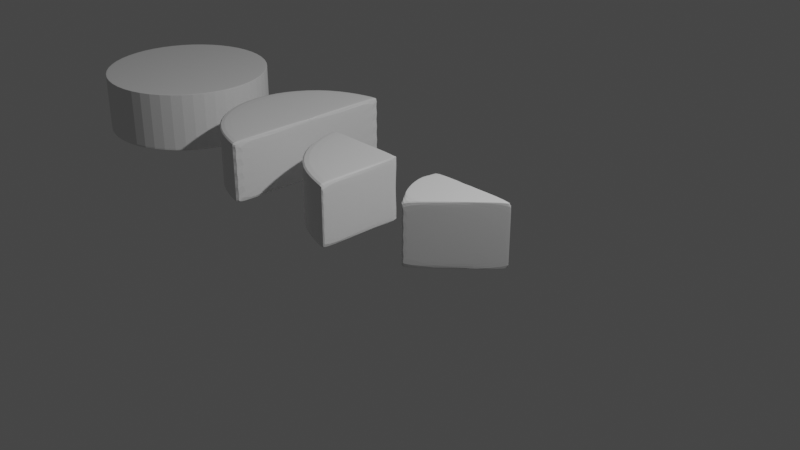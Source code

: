 # Source: Cake_Sliced_Plain.blend  (saved by Blender 3.6.13; exported with 4.5.12 LTS)
import bpy
from mathutils import Matrix  # noqa: F401  (used for matrix-valued properties, if any)

bpy.ops.wm.read_factory_settings(use_empty=True)
scene = bpy.context.scene
scene.name = 'Scene'

# ---- collections
col_collection = bpy.data.collections.new('Collection'); scene.collection.children.link(col_collection)

# ---- world
world_world = bpy.data.worlds.new('World'); scene.world = world_world
world_world.use_nodes = True; world_world.node_tree.nodes.clear()
_N = world_world.node_tree.nodes; _L = world_world.node_tree.links
n0 = _N.new('ShaderNodeOutputWorld'); n0.name = 'World Output'; n0.location = (300, 300)
n1 = _N.new('ShaderNodeBackground'); n1.name = 'Background'; n1.location = (10, 300)
n1.inputs[0].default_value = (0.05088, 0.05088, 0.05088, 1.0)
_L.new(n1.outputs[0], n0.inputs[0])
n0.is_active_output = True
world_world.color = (0.05088, 0.05088, 0.05088)
world_world.use_sun_shadow = False
world_world.sun_shadow_jitter_overblur = 0.0

# ---- cameras
cam_camera = bpy.data.cameras.new('Camera')
cam_camera.clip_end = 100.0
cam_camera.ortho_scale = 7.314

# ---- lights
light_light = bpy.data.lights.new('Light', 'POINT')
light_light.transmission_factor = 0.0
light_light.energy = 1000.0
light_light.shadow_soft_size = 0.1
light_light.shadow_maximum_resolution = 0.006
light_light.use_absolute_resolution = True

# ---- meshes
me_circle = bpy.data.meshes.new('Circle')
me_circle.from_pydata([(0.0, 0.0, 0.0), (0.0, 1.0, 0.0), (-0.5, 0.866, 0.0), (-0.866, 0.5, 0.0), (-1.0, 0.0, 0.0), (-0.866, -0.5, 0.0), (-0.5, -0.866, 0.0), (0.0, -1.0, 0.0), (0.5, -0.866, 0.0), (0.866, -0.5, 0.0), (1.0, 0.0, 0.0), (0.866, 0.5, 0.0), (0.5, 0.866, 0.0), (0.0, 0.0, 0.6907), (0.0, 1.0, 0.6907), (-0.5, 0.866, 0.6907), (-0.866, 0.5, 0.6907), (-1.0, 0.0, 0.6907), (-0.866, -0.5, 0.6907), (-0.5, -0.866, 0.6907), (0.0, -1.0, 0.6907), (0.5, -0.866, 0.6907), (0.866, -0.5, 0.6907), (1.0, 0.0, 0.6907), (0.866, 0.5, 0.6907), (0.5, 0.866, 0.6907), (0.866, 0.5, 0.00956), (1.0, 0.0, 0.00956), (-0.5, -0.866, 0.00956), (-0.866, -0.5, 0.00956), (0.0, 1.0, 0.00956), (0.5, 0.866, 0.00956), (0.5, -0.866, 0.00956), (0.0, -1.0, 0.00956), (-0.866, 0.5, 0.00956), (-0.5, 0.866, 0.00956), (0.866, -0.5, 0.00956), (-1.0, 0.0, 0.00956), (0.866, 0.5, 0.6714), (-0.5, -0.866, 0.6714), (0.0, 1.0, 0.6714), (0.5, -0.866, 0.6714), (-0.866, 0.5, 0.6714), (1.0, 0.0, 0.6714), (-0.866, -0.5, 0.6714), (0.5, 0.866, 0.6714), (0.0, -1.0, 0.6714), (-0.5, 0.866, 0.6714), (0.866, -0.5, 0.6714), (-1.0, 0.0, 0.6714), (-0.5, 0.866, 0.6907), (0.0, 1.0, 0.6907), (-0.866, 0.5, 0.6907), (-1.0, 0.0, 0.6907), (-0.866, -0.5, 0.6907), (-0.5, -0.866, 0.6907), (0.0, -1.0, 0.6907), (0.5, -0.866, 0.6907), (0.866, -0.5, 0.6907), (1.0, 0.0, 0.6907), (0.866, 0.5, 0.6907), (0.5, 0.866, 0.6907), (1.0, 0.0, 0.3437), (-0.866, -0.5, 0.3437), (0.5, 0.866, 0.3437), (0.0, -1.0, 0.3437), (-0.5, 0.866, 0.3437), (0.866, -0.5, 0.3437), (-1.0, 0.0, 0.3437), (0.866, 0.5, 0.3437), (-0.5, -0.866, 0.3437), (0.0, 1.0, 0.3437), (0.5, -0.866, 0.3437), (-0.866, 0.5, 0.3437), (0.866, 0.5, 0.5102), (-0.5, -0.866, 0.5102), (0.0, 1.0, 0.5102), (0.5, -0.866, 0.5102), (-0.866, 0.5, 0.5102), (1.0, 0.0, 0.5102), (-0.866, -0.5, 0.5102), (0.5, 0.866, 0.5102), (0.0, -1.0, 0.5102), (-0.5, 0.866, 0.5102), (0.866, -0.5, 0.5102), (-1.0, 0.0, 0.5102), (1.0, 0.0, 0.1766), (-0.866, -0.5, 0.1766), (0.5, 0.866, 0.1766), (0.0, -1.0, 0.1766), (-0.5, 0.866, 0.1766), (0.866, -0.5, 0.1766), (-1.0, 0.0, 0.1766), (0.866, 0.5, 0.1766), (-0.5, -0.866, 0.1766), (0.0, 1.0, 0.1766), (0.5, -0.866, 0.1766), (-0.866, 0.5, 0.1766)], [], [(0, 2, 1), (0, 3, 2), (0, 4, 3), (0, 5, 4), (0, 6, 5), (0, 7, 6), (0, 8, 7), (0, 9, 8), (0, 10, 9), (0, 11, 10), (0, 12, 11), (0, 1, 12), (13, 14, 15), (13, 15, 16), (13, 16, 17), (13, 17, 18), (13, 18, 19), (13, 19, 20), (13, 20, 21), (13, 21, 22), (13, 22, 23), (13, 23, 24), (13, 24, 25), (13, 25, 14), (43, 38, 60, 59), (44, 39, 55, 54), (45, 40, 51, 61), (46, 41, 57, 56), (47, 42, 52, 50), (48, 43, 59, 58), (40, 47, 50, 51), (49, 44, 54, 53), (38, 45, 61, 60), (39, 46, 56, 55), (41, 48, 58, 57), (42, 49, 53, 52), (3, 4, 37, 34), (8, 9, 36, 32), (6, 7, 33, 28), (11, 12, 31, 26), (4, 5, 29, 37), (1, 2, 35, 30), (9, 10, 27, 36), (2, 3, 34, 35), (7, 8, 32, 33), (12, 1, 30, 31), (5, 6, 28, 29), (10, 11, 26, 27), (78, 85, 49, 42), (77, 84, 48, 41), (75, 82, 46, 39), (74, 81, 45, 38), (85, 80, 44, 49), (76, 83, 47, 40), (84, 79, 43, 48), (83, 78, 42, 47), (82, 77, 41, 46), (81, 76, 40, 45), (80, 75, 39, 44), (79, 74, 38, 43), (15, 14, 51, 50), (16, 15, 50, 52), (17, 16, 52, 53), (18, 17, 53, 54), (19, 18, 54, 55), (20, 19, 55, 56), (21, 20, 56, 57), (22, 21, 57, 58), (23, 22, 58, 59), (24, 23, 59, 60), (25, 24, 60, 61), (14, 25, 61, 51), (86, 93, 69, 62), (87, 94, 70, 63), (88, 95, 71, 64), (89, 96, 72, 65), (90, 97, 73, 66), (91, 86, 62, 67), (95, 90, 66, 71), (92, 87, 63, 68), (93, 88, 64, 69), (94, 89, 65, 70), (96, 91, 67, 72), (97, 92, 68, 73), (62, 69, 74, 79), (63, 70, 75, 80), (64, 71, 76, 81), (65, 72, 77, 82), (66, 73, 78, 83), (67, 62, 79, 84), (71, 66, 83, 76), (68, 63, 80, 85), (69, 64, 81, 74), (70, 65, 82, 75), (72, 67, 84, 77), (73, 68, 85, 78), (34, 37, 92, 97), (32, 36, 91, 96), (28, 33, 89, 94), (26, 31, 88, 93), (37, 29, 87, 92), (30, 35, 90, 95), (36, 27, 86, 91), (35, 34, 97, 90), (33, 32, 96, 89), (31, 30, 95, 88), (29, 28, 94, 87), (27, 26, 93, 86)])
_uv = me_circle.uv_layers.new(name='UVMap')
_uv.uv.foreach_set('vector', [0.5, 0.5, 0.25, 0.933, 0.5, 1.0, 0.5, 0.5, 0.06699, 0.75, 0.25, 0.933, 0.5, 0.5, 0.0, 0.5, 0.06699, 0.75, 0.5, 0.5, 0.06699, 0.25, 0.0, 0.5, 0.5, 0.5, 0.25, 0.06699, 0.06699, 0.25, 0.5, 0.5, 0.5, 0.0, 0.25, 0.06699, 0.5, 0.5, 0.75, 0.06699, 0.5, 0.0, 0.5, 0.5, 0.933, 0.25, 0.75, 0.06699, 0.5, 0.5, 1.0, 0.5, 0.933, 0.25, 0.5, 0.5, 0.933, 0.75, 1.0, 0.5, 0.5, 0.5, 0.75, 0.933, 0.933, 0.75, 0.5, 0.5, 0.5, 1.0, 0.75, 0.933, 0.5, 0.5, 0.5, 1.0, 0.25, 0.933, 0.5, 0.5, 0.25, 0.933, 0.06699, 0.75, 0.5, 0.5, 0.06699, 0.75, 0.0, 0.5, 0.5, 0.5, 0.0, 0.5, 0.06699, 0.25, 0.5, 0.5, 0.06699, 0.25, 0.25, 0.06699, 0.5, 0.5, 0.25, 0.06699, 0.5, 0.0, 0.5, 0.5, 0.5, 0.0, 0.75, 0.06699, 0.5, 0.5, 0.75, 0.06699, 0.933, 0.25, 0.5, 0.5, 0.933, 0.25, 1.0, 0.5, 0.5, 0.5, 1.0, 0.5, 0.933, 0.75, 0.5, 0.5, 0.933, 0.75, 0.75, 0.933, 0.5, 0.5, 0.75, 0.933, 0.5, 1.0, 1.0, 0.5, 0.933, 0.75, 0.933, 0.75, 1.0, 0.5, 0.06699, 0.25, 0.25, 0.06699, 0.25, 0.06699, 0.06699, 0.25, 0.75, 0.933, 0.5, 1.0, 0.5, 1.0, 0.75, 0.933, 0.5, 0.0, 0.75, 0.06699, 0.75, 0.06699, 0.5, 0.0, 0.25, 0.933, 0.06699, 0.75, 0.06699, 0.75, 0.25, 0.933, 0.933, 0.25, 1.0, 0.5, 1.0, 0.5, 0.933, 0.25, 0.5, 1.0, 0.25, 0.933, 0.25, 0.933, 0.5, 1.0, 0.0, 0.5, 0.06699, 0.25, 0.06699, 0.25, 0.0, 0.5, 0.933, 0.75, 0.75, 0.933, 0.75, 0.933, 0.933, 0.75, 0.25, 0.06699, 0.5, 0.0, 0.5, 0.0, 0.25, 0.06699, 0.75, 0.06699, 0.933, 0.25, 0.933, 0.25, 0.75, 0.06699, 0.06699, 0.75, 0.0, 0.5, 0.0, 0.5, 0.06699, 0.75, 0.06699, 0.75, 0.0, 0.5, 0.0, 0.5, 0.06699, 0.75, 0.75, 0.06699, 0.933, 0.25, 0.933, 0.25, 0.75, 0.06699, 0.25, 0.06699, 0.5, 0.0, 0.5, 0.0, 0.25, 0.06699, 0.933, 0.75, 0.75, 0.933, 0.75, 0.933, 0.933, 0.75, 0.0, 0.5, 0.06699, 0.25, 0.06699, 0.25, 0.0, 0.5, 0.5, 1.0, 0.25, 0.933, 0.25, 0.933, 0.5, 1.0, 0.933, 0.25, 1.0, 0.5, 1.0, 0.5, 0.933, 0.25, 0.25, 0.933, 0.06699, 0.75, 0.06699, 0.75, 0.25, 0.933, 0.5, 0.0, 0.75, 0.06699, 0.75, 0.06699, 0.5, 0.0, 0.75, 0.933, 0.5, 1.0, 0.5, 1.0, 0.75, 0.933, 0.06699, 0.25, 0.25, 0.06699, 0.25, 0.06699, 0.06699, 0.25, 1.0, 0.5, 0.933, 0.75, 0.933, 0.75, 1.0, 0.5, 0.06699, 0.75, 0.0, 0.5, 0.0, 0.5, 0.06699, 0.75, 0.75, 0.06699, 0.933, 0.25, 0.933, 0.25, 0.75, 0.06699, 0.25, 0.06699, 0.5, 0.0, 0.5, 0.0, 0.25, 0.06699, 0.933, 0.75, 0.75, 0.933, 0.75, 0.933, 0.933, 0.75, 0.0, 0.5, 0.06699, 0.25, 0.06699, 0.25, 0.0, 0.5, 0.5, 1.0, 0.25, 0.933, 0.25, 0.933, 0.5, 1.0, 0.933, 0.25, 1.0, 0.5, 1.0, 0.5, 0.933, 0.25, 0.25, 0.933, 0.06699, 0.75, 0.06699, 0.75, 0.25, 0.933, 0.5, 0.0, 0.75, 0.06699, 0.75, 0.06699, 0.5, 0.0, 0.75, 0.933, 0.5, 1.0, 0.5, 1.0, 0.75, 0.933, 0.06699, 0.25, 0.25, 0.06699, 0.25, 0.06699, 0.06699, 0.25, 1.0, 0.5, 0.933, 0.75, 0.933, 0.75, 1.0, 0.5, 0.25, 0.933, 0.5, 1.0, 0.5, 1.0, 0.25, 0.933, 0.06699, 0.75, 0.25, 0.933, 0.25, 0.933, 0.06699, 0.75, 0.0, 0.5, 0.06699, 0.75, 0.06699, 0.75, 0.0, 0.5, 0.06699, 0.25, 0.0, 0.5, 0.0, 0.5, 0.06699, 0.25, 0.25, 0.06699, 0.06699, 0.25, 0.06699, 0.25, 0.25, 0.06699, 0.5, 0.0, 0.25, 0.06699, 0.25, 0.06699, 0.5, 0.0, 0.75, 0.06699, 0.5, 0.0, 0.5, 0.0, 0.75, 0.06699, 0.933, 0.25, 0.75, 0.06699, 0.75, 0.06699, 0.933, 0.25, 1.0, 0.5, 0.933, 0.25, 0.933, 0.25, 1.0, 0.5, 0.933, 0.75, 1.0, 0.5, 1.0, 0.5, 0.933, 0.75, 0.75, 0.933, 0.933, 0.75, 0.933, 0.75, 0.75, 0.933, 0.5, 1.0, 0.75, 0.933, 0.75, 0.933, 0.5, 1.0, 1.0, 0.5, 0.933, 0.75, 0.933, 0.75, 1.0, 0.5, 0.06699, 0.25, 0.25, 0.06699, 0.25, 0.06699, 0.06699, 0.25, 0.75, 0.933, 0.5, 1.0, 0.5, 1.0, 0.75, 0.933, 0.5, 0.0, 0.75, 0.06699, 0.75, 0.06699, 0.5, 0.0, 0.25, 0.933, 0.06699, 0.75, 0.06699, 0.75, 0.25, 0.933, 0.933, 0.25, 1.0, 0.5, 1.0, 0.5, 0.933, 0.25, 0.5, 1.0, 0.25, 0.933, 0.25, 0.933, 0.5, 1.0, 0.0, 0.5, 0.06699, 0.25, 0.06699, 0.25, 0.0, 0.5, 0.933, 0.75, 0.75, 0.933, 0.75, 0.933, 0.933, 0.75, 0.25, 0.06699, 0.5, 0.0, 0.5, 0.0, 0.25, 0.06699, 0.75, 0.06699, 0.933, 0.25, 0.933, 0.25, 0.75, 0.06699, 0.06699, 0.75, 0.0, 0.5, 0.0, 0.5, 0.06699, 0.75, 1.0, 0.5, 0.933, 0.75, 0.933, 0.75, 1.0, 0.5, 0.06699, 0.25, 0.25, 0.06699, 0.25, 0.06699, 0.06699, 0.25, 0.75, 0.933, 0.5, 1.0, 0.5, 1.0, 0.75, 0.933, 0.5, 0.0, 0.75, 0.06699, 0.75, 0.06699, 0.5, 0.0, 0.25, 0.933, 0.06699, 0.75, 0.06699, 0.75, 0.25, 0.933, 0.933, 0.25, 1.0, 0.5, 1.0, 0.5, 0.933, 0.25, 0.5, 1.0, 0.25, 0.933, 0.25, 0.933, 0.5, 1.0, 0.0, 0.5, 0.06699, 0.25, 0.06699, 0.25, 0.0, 0.5, 0.933, 0.75, 0.75, 0.933, 0.75, 0.933, 0.933, 0.75, 0.25, 0.06699, 0.5, 0.0, 0.5, 0.0, 0.25, 0.06699, 0.75, 0.06699, 0.933, 0.25, 0.933, 0.25, 0.75, 0.06699, 0.06699, 0.75, 0.0, 0.5, 0.0, 0.5, 0.06699, 0.75, 0.06699, 0.75, 0.0, 0.5, 0.0, 0.5, 0.06699, 0.75, 0.75, 0.06699, 0.933, 0.25, 0.933, 0.25, 0.75, 0.06699, 0.25, 0.06699, 0.5, 0.0, 0.5, 0.0, 0.25, 0.06699, 0.933, 0.75, 0.75, 0.933, 0.75, 0.933, 0.933, 0.75, 0.0, 0.5, 0.06699, 0.25, 0.06699, 0.25, 0.0, 0.5, 0.5, 1.0, 0.25, 0.933, 0.25, 0.933, 0.5, 1.0, 0.933, 0.25, 1.0, 0.5, 1.0, 0.5, 0.933, 0.25, 0.25, 0.933, 0.06699, 0.75, 0.06699, 0.75, 0.25, 0.933, 0.5, 0.0, 0.75, 0.06699, 0.75, 0.06699, 0.5, 0.0, 0.75, 0.933, 0.5, 1.0, 0.5, 1.0, 0.75, 0.933, 0.06699, 0.25, 0.25, 0.06699, 0.25, 0.06699, 0.06699, 0.25, 1.0, 0.5, 0.933, 0.75, 0.933, 0.75, 1.0, 0.5])
me_circle.update()
me_circle_001 = bpy.data.meshes.new('Circle.001')
me_circle_001.from_pydata([(0.0, 0.0, 0.0), (0.0, 1.0, 0.0), (-0.5, 0.866, 0.0), (-0.866, 0.5, 0.0), (-1.0, 0.0, 0.0), (-0.866, -0.5, 0.0), (-0.5, -0.866, 0.0), (0.0, -1.0, 0.0), (0.0, 0.0, 0.6907), (0.0, 1.0, 0.6907), (-0.5, 0.866, 0.6907), (-0.866, 0.5, 0.6907), (-1.0, 0.0, 0.6907), (-0.866, -0.5, 0.6907), (-0.5, -0.866, 0.6907), (0.0, -1.0, 0.6907), (-0.5, -0.866, 0.00956), (-0.866, -0.5, 0.00956), (0.0, 1.0, 0.00956), (0.0, -1.0, 0.00956), (-0.866, 0.5, 0.00956), (-0.5, 0.866, 0.00956), (-1.0, 0.0, 0.00956), (-0.5, -0.866, 0.6714), (0.0, 1.0, 0.6714), (-0.866, 0.5, 0.6714), (-0.866, -0.5, 0.6714), (0.0, -1.0, 0.6714), (-0.5, 0.866, 0.6714), (-1.0, 0.0, 0.6714), (-0.866, -0.5, 0.3437), (0.0, -1.0, 0.3437), (-0.5, 0.866, 0.3437), (-1.0, 0.0, 0.3437), (-0.5, -0.866, 0.3437), (0.0, 1.0, 0.3437), (-0.866, 0.5, 0.3437), (-0.5, -0.866, 0.5102), (0.0, 1.0, 0.5102), (-0.866, 0.5, 0.5102), (-0.866, -0.5, 0.5102), (0.0, -1.0, 0.5102), (-0.5, 0.866, 0.5102), (-1.0, 0.0, 0.5102), (-0.866, -0.5, 0.1766), (0.0, -1.0, 0.1766), (-0.5, 0.866, 0.1766), (-1.0, 0.0, 0.1766), (-0.5, -0.866, 0.1766), (0.0, 1.0, 0.1766), (-0.866, 0.5, 0.1766), (0.001501, -0.002599, 0.0), (0.001501, -0.9996, 0.0), (0.001501, -0.0008664, 0.0), (0.001501, 0.0, 0.0), (0.001501, 0.0008664, 0.0), (0.001501, 0.002599, 0.0), (0.001501, 0.9996, 0.0), (0.001501, -0.002599, 0.6907), (0.001501, -0.9996, 0.6907), (0.001501, -0.0008664, 0.6907), (0.001501, 0.0, 0.6907), (0.001501, 0.0008664, 0.6907), (0.001501, 0.002599, 0.6907), (0.001501, 0.9996, 0.6907), (0.001501, 0.9996, 0.6714), (0.001501, -0.9996, 0.6714), (0.001501, -0.9996, 0.00956), (0.001501, 0.9996, 0.00956), (0.001501, -0.9996, 0.5102), (0.001501, 0.9996, 0.5102), (0.001501, 0.9996, 0.1766), (0.001501, 0.9996, 0.3437), (0.001501, -0.9996, 0.1766), (0.001501, -0.9996, 0.3437)], [], [(0, 2, 1), (0, 3, 2), (0, 4, 3), (0, 5, 4), (0, 6, 5), (0, 7, 6), (7, 0, 51, 52), (0, 53, 51), (0, 54, 53), (0, 55, 54), (0, 56, 55), (1, 57, 56, 0), (8, 9, 10), (8, 10, 11), (8, 11, 12), (8, 12, 13), (8, 13, 14), (8, 14, 15), (58, 8, 15, 59), (8, 58, 60), (8, 60, 61), (8, 61, 62), (8, 62, 63), (63, 64, 9, 8), (26, 23, 14, 13), (65, 24, 9, 64), (59, 15, 27, 66), (28, 25, 11, 10), (24, 28, 10, 9), (29, 26, 13, 12), (23, 27, 15, 14), (25, 29, 12, 11), (3, 4, 22, 20), (6, 7, 19, 16), (4, 5, 17, 22), (1, 2, 21, 18), (2, 3, 20, 21), (67, 19, 7, 52), (57, 1, 18, 68), (5, 6, 16, 17), (39, 43, 29, 25), (37, 41, 27, 23), (43, 40, 26, 29), (38, 42, 28, 24), (42, 39, 25, 28), (66, 27, 41, 69), (70, 38, 24, 65), (40, 37, 23, 26), (44, 48, 34, 30), (71, 49, 35, 72), (74, 31, 45, 73), (46, 50, 36, 32), (49, 46, 32, 35), (47, 44, 30, 33), (48, 45, 31, 34), (50, 47, 33, 36), (30, 34, 37, 40), (72, 35, 38, 70), (69, 41, 31, 74), (32, 36, 39, 42), (35, 32, 42, 38), (33, 30, 40, 43), (34, 31, 41, 37), (36, 33, 43, 39), (20, 22, 47, 50), (16, 19, 45, 48), (22, 17, 44, 47), (18, 21, 46, 49), (21, 20, 50, 46), (73, 45, 19, 67), (68, 18, 49, 71), (17, 16, 48, 44), (52, 51, 53, 54, 55, 56, 57, 68, 71, 72, 70, 65, 64, 63, 62, 61, 60, 58, 59, 66, 69, 74, 73, 67)])
me_circle_001.polygons.foreach_set('material_index', [0, 0, 0, 0, 0, 0, 0, 0, 0, 0, 0, 0, 0, 0, 0, 0, 0, 0, 0, 0, 0, 0, 0, 0, 0, 0, 0, 0, 0, 0, 0, 0, 0, 0, 0, 0, 0, 0, 0, 0, 0, 0, 0, 0, 0, 0, 0, 0, 0, 0, 0, 0, 0, 0, 0, 0, 0, 0, 0, 0, 0, 0, 0, 0, 0, 0, 0, 0, 0, 0, 0, 0, 11880])
_uv = me_circle_001.uv_layers.new(name='UVMap')
_uv.uv.foreach_set('vector', [0.5, 0.5, 0.25, 0.933, 0.5, 1.0, 0.5, 0.5, 0.06699, 0.75, 0.25, 0.933, 0.5, 0.5, 0.0, 0.5, 0.06699, 0.75, 0.5, 0.5, 0.06699, 0.25, 0.0, 0.5, 0.5, 0.5, 0.25, 0.06699, 0.06699, 0.25, 0.5, 0.5, 0.5, 0.0, 0.25, 0.06699, 0.5, 0.0, 0.5, 0.5, 0.5008, 0.4987, 0.5008, 0.0002011, 0.5, 0.5, 0.5008, 0.4996, 0.5008, 0.4987, 0.5, 0.5, 0.5008, 0.5, 0.5008, 0.4996, 0.5, 0.5, 0.5008, 0.5004, 0.5008, 0.5, 0.5, 0.5, 0.5008, 0.5013, 0.5008, 0.5004, 0.5, 1.0, 0.5008, 0.9998, 0.5008, 0.5013, 0.5, 0.5, 0.5, 0.5, 0.5, 1.0, 0.25, 0.933, 0.5, 0.5, 0.25, 0.933, 0.06699, 0.75, 0.5, 0.5, 0.06699, 0.75, 0.0, 0.5, 0.5, 0.5, 0.0, 0.5, 0.06699, 0.25, 0.5, 0.5, 0.06699, 0.25, 0.25, 0.06699, 0.5, 0.5, 0.25, 0.06699, 0.5, 0.0, 0.5008, 0.4987, 0.5, 0.5, 0.5, 0.0, 0.5008, 0.0002011, 0.5, 0.5, 0.5008, 0.4987, 0.5008, 0.4996, 0.5, 0.5, 0.5008, 0.4996, 0.5008, 0.5, 0.5, 0.5, 0.5008, 0.5, 0.5008, 0.5004, 0.5, 0.5, 0.5008, 0.5004, 0.5008, 0.5013, 0.5008, 0.5013, 0.5008, 0.9998, 0.5, 1.0, 0.5, 0.5, 0.06699, 0.25, 0.25, 0.06699, 0.25, 0.06699, 0.06699, 0.25, 0.5008, 0.9998, 0.5, 1.0, 0.5, 1.0, 0.5008, 0.9998, 0.5008, 0.0002011, 0.5, 0.0, 0.5, 0.0, 0.5008, 0.000201, 0.25, 0.933, 0.06699, 0.75, 0.06699, 0.75, 0.25, 0.933, 0.5, 1.0, 0.25, 0.933, 0.25, 0.933, 0.5, 1.0, 0.0, 0.5, 0.06699, 0.25, 0.06699, 0.25, 0.0, 0.5, 0.25, 0.06699, 0.5, 0.0, 0.5, 0.0, 0.25, 0.06699, 0.06699, 0.75, 0.0, 0.5, 0.0, 0.5, 0.06699, 0.75, 0.06699, 0.75, 0.0, 0.5, 0.0, 0.5, 0.06699, 0.75, 0.25, 0.06699, 0.5, 0.0, 0.5, 0.0, 0.25, 0.06699, 0.0, 0.5, 0.06699, 0.25, 0.06699, 0.25, 0.0, 0.5, 0.5, 1.0, 0.25, 0.933, 0.25, 0.933, 0.5, 1.0, 0.25, 0.933, 0.06699, 0.75, 0.06699, 0.75, 0.25, 0.933, 0.5008, 0.0002011, 0.5, 0.0, 0.5, 0.0, 0.5008, 0.0002011, 0.5008, 0.9998, 0.5, 1.0, 0.5, 1.0, 0.5008, 0.9998, 0.06699, 0.25, 0.25, 0.06699, 0.25, 0.06699, 0.06699, 0.25, 0.06699, 0.75, 0.0, 0.5, 0.0, 0.5, 0.06699, 0.75, 0.25, 0.06699, 0.5, 0.0, 0.5, 0.0, 0.25, 0.06699, 0.0, 0.5, 0.06699, 0.25, 0.06699, 0.25, 0.0, 0.5, 0.5, 1.0, 0.25, 0.933, 0.25, 0.933, 0.5, 1.0, 0.25, 0.933, 0.06699, 0.75, 0.06699, 0.75, 0.25, 0.933, 0.5008, 0.0002011, 0.5, 0.0, 0.5, 0.0, 0.5008, 0.0002011, 0.5008, 0.9998, 0.5, 1.0, 0.5, 1.0, 0.5008, 0.9998, 0.06699, 0.25, 0.25, 0.06699, 0.25, 0.06699, 0.06699, 0.25, 0.06699, 0.25, 0.25, 0.06699, 0.25, 0.06699, 0.06699, 0.25, 0.5008, 0.9998, 0.5, 1.0, 0.5, 1.0, 0.5008, 0.9998, 0.5008, 0.0002011, 0.5, 0.0, 0.5, 0.0, 0.5008, 0.000201, 0.25, 0.933, 0.06699, 0.75, 0.06699, 0.75, 0.25, 0.933, 0.5, 1.0, 0.25, 0.933, 0.25, 0.933, 0.5, 1.0, 0.0, 0.5, 0.06699, 0.25, 0.06699, 0.25, 0.0, 0.5, 0.25, 0.06699, 0.5, 0.0, 0.5, 0.0, 0.25, 0.06699, 0.06699, 0.75, 0.0, 0.5, 0.0, 0.5, 0.06699, 0.75, 0.06699, 0.25, 0.25, 0.06699, 0.25, 0.06699, 0.06699, 0.25, 0.5008, 0.9998, 0.5, 1.0, 0.5, 1.0, 0.5008, 0.9998, 0.5008, 0.0002011, 0.5, 0.0, 0.5, 0.0, 0.5008, 0.0002011, 0.25, 0.933, 0.06699, 0.75, 0.06699, 0.75, 0.25, 0.933, 0.5, 1.0, 0.25, 0.933, 0.25, 0.933, 0.5, 1.0, 0.0, 0.5, 0.06699, 0.25, 0.06699, 0.25, 0.0, 0.5, 0.25, 0.06699, 0.5, 0.0, 0.5, 0.0, 0.25, 0.06699, 0.06699, 0.75, 0.0, 0.5, 0.0, 0.5, 0.06699, 0.75, 0.06699, 0.75, 0.0, 0.5, 0.0, 0.5, 0.06699, 0.75, 0.25, 0.06699, 0.5, 0.0, 0.5, 0.0, 0.25, 0.06699, 0.0, 0.5, 0.06699, 0.25, 0.06699, 0.25, 0.0, 0.5, 0.5, 1.0, 0.25, 0.933, 0.25, 0.933, 0.5, 1.0, 0.25, 0.933, 0.06699, 0.75, 0.06699, 0.75, 0.25, 0.933, 0.5008, 0.0002011, 0.5, 0.0, 0.5, 0.0, 0.5008, 0.0002011, 0.5008, 0.9998, 0.5, 1.0, 0.5, 1.0, 0.5008, 0.9998, 0.06699, 0.25, 0.25, 0.06699, 0.25, 0.06699, 0.06699, 0.25, 0.0, 0.0, 0.0, 0.0, 0.0, 0.0, 0.0, 0.0, 0.0, 0.0, 0.0, 0.0, 0.0, 0.0, 0.0, 0.0, 0.0, 0.0, 0.0, 0.0, 0.0, 0.0, 0.0, 0.0, 0.0, 0.0, 0.0, 0.0, 0.0, 0.0, 0.0, 0.0, 0.0, 0.0, 0.0, 0.0, 0.0, 0.0, 0.0, 0.0, 0.0, 0.0, 0.0, 0.0, 0.0, 0.0, 0.0, 0.0])
me_circle_001.update()
me_circle_002 = bpy.data.meshes.new('Circle.002')
me_circle_002.from_pydata([(-0.866, -0.5, 0.0), (-0.5, -0.866, 0.0), (0.0, -1.0, 0.0), (-0.866, -0.5, 0.6907), (-0.5, -0.866, 0.6907), (0.0, -1.0, 0.6907), (-0.5, -0.866, 0.00956), (-0.866, -0.5, 0.00956), (0.0, -1.0, 0.00956), (-0.5, -0.866, 0.6714), (-0.866, -0.5, 0.6714), (0.0, -1.0, 0.6714), (-0.866, -0.5, 0.3437), (0.0, -1.0, 0.3437), (-0.5, -0.866, 0.3437), (-0.5, -0.866, 0.5102), (-0.866, -0.5, 0.5102), (0.0, -1.0, 0.5102), (-0.866, -0.5, 0.1766), (0.0, -1.0, 0.1766), (-0.5, -0.866, 0.1766), (0.001501, -0.9996, 0.0), (0.001501, -0.9996, 0.6907), (0.001501, -0.9996, 0.6714), (0.001501, -0.9996, 0.00956), (0.001501, -0.9996, 0.5102), (0.001501, -0.9996, 0.1766), (0.001501, -0.9996, 0.3437), (-0.009673, -0.005585, 0.0), (-0.9985, -0.005585, 0.0), (-0.003224, -0.005585, 0.0), (0.0, -0.005585, 0.0), (0.001501, -0.005585, 0.0), (-0.009673, -0.005585, 0.6907), (-0.9985, -0.005585, 0.6907), (-0.003224, -0.005585, 0.6907), (0.0, -0.005585, 0.6907), (0.001501, -0.005585, 0.6907), (-0.9985, -0.005585, 0.6714), (-0.9985, -0.005585, 0.00956), (-0.9985, -0.005585, 0.5102), (-0.9985, -0.005585, 0.1766), (-0.9985, -0.005585, 0.3437), (-0.009673, -0.005585, 0.0), (-0.9985, -0.005585, 0.0), (-0.003224, -0.005585, 0.0), (-0.009673, -0.005585, 0.6907), (-0.9985, -0.005585, 0.6907), (-0.003224, -0.005585, 0.6907), (0.0, -0.005585, 0.6907), (0.001501, -0.005585, 0.6907), (-0.9985, -0.005585, 0.6714), (-0.9985, -0.005585, 0.00956), (-0.9985, -0.005585, 0.5102), (-0.9985, -0.005585, 0.1766), (-0.9985, -0.005585, 0.3437), (0.0, -0.005585, 0.0), (0.001501, -0.005585, 0.0)], [], [(43, 0, 44), (45, 1, 0, 43), (2, 1, 45, 56), (21, 2, 56, 57), (47, 3, 46), (3, 4, 48, 46), (48, 4, 5, 49), (49, 5, 22, 50), (10, 9, 4, 3), (22, 5, 11, 23), (51, 10, 3, 47), (9, 11, 5, 4), (1, 2, 8, 6), (44, 0, 7, 52), (24, 8, 2, 21), (0, 1, 6, 7), (15, 17, 11, 9), (53, 16, 10, 51), (23, 11, 17, 25), (16, 15, 9, 10), (18, 20, 14, 12), (27, 13, 19, 26), (54, 18, 12, 55), (20, 19, 13, 14), (12, 14, 15, 16), (25, 17, 13, 27), (55, 12, 16, 53), (14, 13, 17, 15), (6, 8, 19, 20), (52, 7, 18, 54), (26, 19, 8, 24), (7, 6, 20, 18), (50, 22, 23, 25, 27, 26, 24, 21, 57), (31, 30, 28, 29, 39, 41, 42, 40, 38, 34, 33, 35, 36, 37, 32), (29, 28, 43, 44), (28, 30, 45, 43), (33, 34, 47, 46), (36, 35, 48, 49), (37, 36, 49, 50), (34, 38, 51, 47), (39, 29, 44, 52), (38, 40, 53, 51), (42, 41, 54, 55), (41, 39, 52, 54), (40, 42, 55, 53), (30, 31, 56, 45), (31, 32, 57, 56), (35, 33, 46, 48), (32, 37, 50, 57)])
me_circle_002.polygons.foreach_set('material_index', [0, 0, 0, 0, 0, 0, 0, 0, 0, 0, 0, 0, 0, 0, 0, 0, 0, 0, 0, 0, 0, 0, 0, 0, 0, 0, 0, 0, 0, 0, 0, 0, 11880, 11880, 11880, 11880, 11880, 11880, 11880, 11880, 11880, 11880, 11880, 11880, 11880, 11880, 11880, 11880, 11880])
_uv = me_circle_002.uv_layers.new(name='UVMap')
_uv.uv.foreach_set('vector', [0.4952, 0.4972, 0.06699, 0.25, 0.0007482, 0.4972, 0.4984, 0.4972, 0.25, 0.06699, 0.06699, 0.25, 0.4952, 0.4972, 0.5, 0.0, 0.25, 0.06699, 0.4984, 0.4972, 0.5, 0.4972, 0.5008, 0.0002011, 0.5, 0.0, 0.5, 0.4972, 0.5008, 0.4972, 0.0007482, 0.4972, 0.06699, 0.25, 0.4952, 0.4972, 0.06699, 0.25, 0.25, 0.06699, 0.4984, 0.4972, 0.4952, 0.4972, 0.4984, 0.4972, 0.25, 0.06699, 0.5, 0.0, 0.5, 0.4972, 0.5, 0.4972, 0.5, 0.0, 0.5008, 0.0002011, 0.5008, 0.4972, 0.06699, 0.25, 0.25, 0.06699, 0.25, 0.06699, 0.06699, 0.25, 0.5008, 0.0002011, 0.5, 0.0, 0.5, 0.0, 0.5008, 0.000201, 0.0007482, 0.4972, 0.06699, 0.25, 0.06699, 0.25, 0.0007482, 0.4972, 0.25, 0.06699, 0.5, 0.0, 0.5, 0.0, 0.25, 0.06699, 0.25, 0.06699, 0.5, 0.0, 0.5, 0.0, 0.25, 0.06699, 0.0007482, 0.4972, 0.06699, 0.25, 0.06699, 0.25, 0.0007482, 0.4972, 0.5008, 0.0002011, 0.5, 0.0, 0.5, 0.0, 0.5008, 0.0002011, 0.06699, 0.25, 0.25, 0.06699, 0.25, 0.06699, 0.06699, 0.25, 0.25, 0.06699, 0.5, 0.0, 0.5, 0.0, 0.25, 0.06699, 0.0007482, 0.4972, 0.06699, 0.25, 0.06699, 0.25, 0.0007482, 0.4972, 0.5008, 0.0002011, 0.5, 0.0, 0.5, 0.0, 0.5008, 0.0002011, 0.06699, 0.25, 0.25, 0.06699, 0.25, 0.06699, 0.06699, 0.25, 0.06699, 0.25, 0.25, 0.06699, 0.25, 0.06699, 0.06699, 0.25, 0.5008, 0.0002011, 0.5, 0.0, 0.5, 0.0, 0.5008, 0.000201, 0.0007482, 0.4972, 0.06699, 0.25, 0.06699, 0.25, 0.0007482, 0.4972, 0.25, 0.06699, 0.5, 0.0, 0.5, 0.0, 0.25, 0.06699, 0.06699, 0.25, 0.25, 0.06699, 0.25, 0.06699, 0.06699, 0.25, 0.5008, 0.0002011, 0.5, 0.0, 0.5, 0.0, 0.5008, 0.0002011, 0.0007482, 0.4972, 0.06699, 0.25, 0.06699, 0.25, 0.0007482, 0.4972, 0.25, 0.06699, 0.5, 0.0, 0.5, 0.0, 0.25, 0.06699, 0.25, 0.06699, 0.5, 0.0, 0.5, 0.0, 0.25, 0.06699, 0.0007482, 0.4972, 0.06699, 0.25, 0.06699, 0.25, 0.0007482, 0.4972, 0.5008, 0.0002011, 0.5, 0.0, 0.5, 0.0, 0.5008, 0.0002011, 0.06699, 0.25, 0.25, 0.06699, 0.25, 0.06699, 0.06699, 0.25, 0.0, 0.0, 0.0, 0.0, 0.0, 0.0, 0.0, 0.0, 0.0, 0.0, 0.0, 0.0, 0.0, 0.0, 0.0, 0.0, 0.0, 0.0, 0.0, 0.0, 0.0, 0.0, 0.0, 0.0, 0.0, 0.0, 0.0, 0.0, 0.0, 0.0, 0.0, 0.0, 0.0, 0.0, 0.0, 0.0, 0.0, 0.0, 0.0, 0.0, 0.0, 0.0, 0.0, 0.0, 0.0, 0.0, 0.0, 0.0, 0.0, 0.0, 0.0, 0.0, 0.0, 0.0, 0.0, 0.0, 0.0, 0.0, 0.0, 0.0, 0.0, 0.0, 0.0, 0.0, 0.0, 0.0, 0.0, 0.0, 0.0, 0.0, 0.0, 0.0, 0.0, 0.0, 0.0, 0.0, 0.0, 0.0, 0.0, 0.0, 0.0, 0.0, 0.0, 0.0, 0.0, 0.0, 0.0, 0.0, 0.0, 0.0, 0.0, 0.0, 0.0, 0.0, 0.0, 0.0, 0.0, 0.0, 0.0, 0.0, 0.0, 0.0, 0.0, 0.0, 0.0, 0.0, 0.0, 0.0, 0.0, 0.0, 0.0, 0.0, 0.0, 0.0, 0.0, 0.0, 0.0, 0.0, 0.0, 0.0, 0.0, 0.0, 0.0, 0.0, 0.0, 0.0, 0.0, 0.0, 0.0, 0.0, 0.0, 0.0, 0.0, 0.0, 0.0, 0.0, 0.0, 0.0, 0.0, 0.0, 0.0, 0.0, 0.0, 0.0, 0.0, 0.0, 0.0, 0.0, 0.0, 0.0, 0.0, 0.0, 0.0, 0.0, 0.0, 0.0, 0.0, 0.0, 0.0, 0.0, 0.0, 0.0, 0.0, 0.0, 0.0, 0.0, 0.0, 0.0])
me_circle_002.update()
me_circle_005 = bpy.data.meshes.new('Circle.005')
me_circle_005.from_pydata([(-0.5, -0.866, 0.0), (0.0, -1.0, 0.0), (-0.5, -0.866, 0.6907), (0.0, -1.0, 0.6907), (-0.5, -0.866, 0.00956), (0.0, -1.0, 0.00956), (-0.5, -0.866, 0.6714), (0.0, -1.0, 0.6714), (0.0, -1.0, 0.3437), (-0.5, -0.866, 0.3437), (-0.5, -0.866, 0.5102), (0.0, -1.0, 0.5102), (0.0, -1.0, 0.1766), (-0.5, -0.866, 0.1766), (0.001501, -0.9996, 0.0), (0.001501, -0.9996, 0.6907), (0.001501, -0.9996, 0.6714), (0.001501, -0.9996, 0.00956), (0.001501, -0.9996, 0.5102), (0.001501, -0.9996, 0.1766), (0.001501, -0.9996, 0.3437), (-0.003224, -0.005585, 0.0), (0.0, -0.005585, 0.0), (0.001501, -0.005585, 0.0), (-0.003224, -0.005585, 0.6907), (0.0, -0.005585, 0.6907), (0.001501, -0.005585, 0.6907), (-0.6824, -0.6836, 0.0), (-0.004401, -0.005585, 0.0), (-0.6824, -0.6836, 0.6907), (-0.004401, -0.005585, 0.6907), (-0.6824, -0.6836, 0.6714), (-0.6824, -0.6836, 0.00956), (-0.6824, -0.6836, 0.5102), (-0.6824, -0.6836, 0.1766), (-0.6824, -0.6836, 0.3437), (-0.6824, -0.6836, 0.6907), (-0.6824, -0.6836, 0.6714), (-0.6824, -0.6836, 0.0), (-0.004401, -0.005585, 0.0), (-0.004401, -0.005585, 0.6907), (-0.6824, -0.6836, 0.5102), (-0.6824, -0.6836, 0.00956), (-0.6824, -0.6836, 0.1766), (-0.6824, -0.6836, 0.3437), (-0.5, -0.866, 0.6907), (0.0, -1.0, 0.6907), (-0.003224, -0.005585, 0.6907), (0.0, -0.005585, 0.6907), (-0.6824, -0.6836, 0.6907), (-0.004401, -0.005585, 0.6907), (-0.5, -0.866, 0.0), (0.0, -1.0, 0.0), (0.0, -0.005585, 0.0), (-0.003224, -0.005585, 0.0), (-0.6824, -0.6836, 0.0), (-0.004401, -0.005585, 0.0), (-0.2712, -0.9542, 0.0), (-0.2712, -0.9542, 0.6907), (-0.2712, -0.9542, 0.5102), (-0.001612, -0.005585, 0.0), (-0.001612, -0.005585, 0.6907), (-0.2712, -0.9542, 0.1766), (-0.2712, -0.9542, 0.00956), (-0.2712, -0.9542, 0.6714), (-0.2712, -0.9542, 0.3437), (-0.2712, -0.9542, 0.6907), (-0.001612, -0.005585, 0.6907), (-0.2712, -0.9542, 0.0), (-0.001612, -0.005585, 0.0)], [], [(39, 54, 0, 38), (68, 0, 54, 69), (14, 52, 53, 23), (36, 2, 47, 40), (67, 66, 3, 25), (48, 46, 15, 26), (6, 45, 49, 37), (15, 46, 7, 16), (64, 7, 46, 58), (57, 52, 5, 63), (17, 5, 52, 14), (51, 4, 42, 55), (59, 11, 7, 64), (16, 7, 11, 18), (10, 6, 37, 41), (13, 9, 44, 43), (20, 8, 12, 19), (62, 12, 8, 65), (9, 10, 41, 44), (18, 11, 8, 20), (65, 8, 11, 59), (63, 5, 12, 62), (19, 12, 5, 17), (4, 13, 43, 42), (15, 16, 18, 20, 19, 17, 14, 23, 26), (61, 48, 26, 23, 53, 60), (28, 27, 32, 34, 35, 33, 31, 29, 30), (29, 31, 37, 49), (27, 28, 56, 55), (30, 29, 49, 50), (31, 33, 41, 37), (34, 32, 42, 43), (33, 35, 44, 41), (35, 34, 43, 44), (28, 30, 50, 56), (32, 27, 55, 42), (66, 2, 45, 58), (67, 25, 48, 61), (2, 36, 49, 45), (36, 40, 50, 49), (40, 47, 24, 50), (25, 3, 46, 48), (68, 1, 52, 57), (1, 22, 53, 52), (69, 54, 21, 60), (38, 0, 51, 55), (39, 38, 55, 56), (54, 39, 56, 21), (22, 69, 60, 53), (0, 68, 57, 51), (47, 67, 61, 24), (3, 66, 58, 46), (24, 61, 60, 21, 56, 50), (4, 63, 62, 13), (9, 65, 59, 10), (13, 62, 65, 9), (10, 59, 64, 6), (51, 57, 63, 4), (6, 64, 58, 45), (47, 2, 66, 67), (1, 68, 69, 22)])
me_circle_005.polygons.foreach_set('material_index', [0, 0, 0, 0, 0, 0, 0, 0, 0, 0, 0, 0, 0, 0, 0, 0, 0, 0, 0, 0, 0, 0, 0, 0, 11880, 11880, 11880, 11880, 11880, 11880, 11880, 11880, 11880, 11880, 11880, 11880, 0, 0, 0, 0, 0, 0, 0, 0, 0, 0, 0, 0, 0, 0, 0, 0, 11880, 0, 0, 0, 0, 0, 0, 0, 0])
_uv = me_circle_005.uv_layers.new(name='UVMap')
_uv.uv.foreach_set('vector', [0.4978, 0.4972, 0.4984, 0.4972, 0.25, 0.06699, 0.1588, 0.1582, 0.375, 0.03349, 0.25, 0.06699, 0.4984, 0.4972, 0.4992, 0.4972, 0.5008, 0.0002011, 0.5, 0.0, 0.5, 0.4972, 0.5008, 0.4972, 0.1588, 0.1582, 0.25, 0.06699, 0.4984, 0.4972, 0.4978, 0.4972, 0.4992, 0.4972, 0.375, 0.03349, 0.5, 0.0, 0.5, 0.4972, 0.5, 0.4972, 0.5, 0.0, 0.5008, 0.0002011, 0.5008, 0.4972, 0.25, 0.06699, 0.25, 0.06699, 0.1588, 0.1582, 0.1588, 0.1582, 0.5008, 0.0002011, 0.5, 0.0, 0.5, 0.0, 0.5008, 0.000201, 0.375, 0.03349, 0.5, 0.0, 0.5, 0.0, 0.375, 0.03349, 0.375, 0.03349, 0.5, 0.0, 0.5, 0.0, 0.375, 0.03349, 0.5008, 0.0002011, 0.5, 0.0, 0.5, 0.0, 0.5008, 0.0002011, 0.25, 0.06699, 0.25, 0.06699, 0.1588, 0.1582, 0.1588, 0.1582, 0.375, 0.03349, 0.5, 0.0, 0.5, 0.0, 0.375, 0.03349, 0.5008, 0.0002011, 0.5, 0.0, 0.5, 0.0, 0.5008, 0.0002011, 0.25, 0.06699, 0.25, 0.06699, 0.1588, 0.1582, 0.1588, 0.1582, 0.25, 0.06699, 0.25, 0.06699, 0.1588, 0.1582, 0.1588, 0.1582, 0.5008, 0.0002011, 0.5, 0.0, 0.5, 0.0, 0.5008, 0.000201, 0.375, 0.03349, 0.5, 0.0, 0.5, 0.0, 0.375, 0.03349, 0.25, 0.06699, 0.25, 0.06699, 0.1588, 0.1582, 0.1588, 0.1582, 0.5008, 0.0002011, 0.5, 0.0, 0.5, 0.0, 0.5008, 0.0002011, 0.375, 0.03349, 0.5, 0.0, 0.5, 0.0, 0.375, 0.03349, 0.375, 0.03349, 0.5, 0.0, 0.5, 0.0, 0.375, 0.03349, 0.5008, 0.0002011, 0.5, 0.0, 0.5, 0.0, 0.5008, 0.0002011, 0.25, 0.06699, 0.25, 0.06699, 0.1588, 0.1582, 0.1588, 0.1582, 0.0, 0.0, 0.0, 0.0, 0.0, 0.0, 0.0, 0.0, 0.0, 0.0, 0.0, 0.0, 0.0, 0.0, 0.0, 0.0, 0.0, 0.0, 0.0, 0.0, 0.0, 0.0, 0.0, 0.0, 0.0, 0.0, 0.0, 0.0, 0.0, 0.0, 0.0, 0.0, 0.0, 0.0, 0.0, 0.0, 0.0, 0.0, 0.0, 0.0, 0.0, 0.0, 0.0, 0.0, 0.0, 0.0, 0.0, 0.0, 0.0, 0.0, 0.0, 0.0, 0.0, 0.0, 0.0, 0.0, 0.0, 0.0, 0.0, 0.0, 0.0, 0.0, 0.0, 0.0, 0.0, 0.0, 0.0, 0.0, 0.0, 0.0, 0.0, 0.0, 0.0, 0.0, 0.0, 0.0, 0.0, 0.0, 0.0, 0.0, 0.0, 0.0, 0.0, 0.0, 0.0, 0.0, 0.0, 0.0, 0.0, 0.0, 0.0, 0.0, 0.0, 0.0, 0.0, 0.0, 0.0, 0.0, 0.0, 0.0, 0.0, 0.0, 0.0, 0.0, 0.0, 0.0, 0.0, 0.0, 0.0, 0.0, 0.0, 0.0, 0.0, 0.0, 0.0, 0.0, 0.0, 0.0, 0.0, 0.0, 0.375, 0.03349, 0.25, 0.06699, 0.25, 0.06699, 0.375, 0.03349, 0.4992, 0.4972, 0.5, 0.4972, 0.5, 0.4972, 0.4992, 0.4972, 0.25, 0.06699, 0.1588, 0.1582, 0.1588, 0.1582, 0.25, 0.06699, 0.1588, 0.1582, 0.4978, 0.4972, 0.4978, 0.4972, 0.1588, 0.1582, 0.4978, 0.4972, 0.4984, 0.4972, 0.4984, 0.4972, 0.4978, 0.4972, 0.5, 0.4972, 0.5, 0.0, 0.5, 0.0, 0.5, 0.4972, 0.375, 0.03349, 0.5, 0.0, 0.5, 0.0, 0.375, 0.03349, 0.5, 0.0, 0.5, 0.4972, 0.5, 0.4972, 0.5, 0.0, 0.4992, 0.4972, 0.4984, 0.4972, 0.4984, 0.4972, 0.4992, 0.4972, 0.1588, 0.1582, 0.25, 0.06699, 0.25, 0.06699, 0.1588, 0.1582, 0.4978, 0.4972, 0.1588, 0.1582, 0.1588, 0.1582, 0.4978, 0.4972, 0.4984, 0.4972, 0.4978, 0.4972, 0.4978, 0.4972, 0.4984, 0.4972, 0.5, 0.4972, 0.4992, 0.4972, 0.4992, 0.4972, 0.5, 0.4972, 0.25, 0.06699, 0.375, 0.03349, 0.375, 0.03349, 0.25, 0.06699, 0.4984, 0.4972, 0.4992, 0.4972, 0.4992, 0.4972, 0.4984, 0.4972, 0.5, 0.0, 0.375, 0.03349, 0.375, 0.03349, 0.5, 0.0, 0.0, 0.0, 0.0, 0.0, 0.0, 0.0, 0.0, 0.0, 0.0, 0.0, 0.0, 0.0, 0.25, 0.06699, 0.375, 0.03349, 0.375, 0.03349, 0.25, 0.06699, 0.25, 0.06699, 0.375, 0.03349, 0.375, 0.03349, 0.25, 0.06699, 0.25, 0.06699, 0.375, 0.03349, 0.375, 0.03349, 0.25, 0.06699, 0.25, 0.06699, 0.375, 0.03349, 0.375, 0.03349, 0.25, 0.06699, 0.25, 0.06699, 0.375, 0.03349, 0.375, 0.03349, 0.25, 0.06699, 0.25, 0.06699, 0.375, 0.03349, 0.375, 0.03349, 0.25, 0.06699, 0.4984, 0.4972, 0.25, 0.06699, 0.375, 0.03349, 0.4992, 0.4972, 0.5, 0.0, 0.375, 0.03349, 0.4992, 0.4972, 0.5, 0.4972])
me_circle_005.update()

# ---- objects
ob_light = bpy.data.objects.new('Light', light_light)
ob_camera = bpy.data.objects.new('Camera', cam_camera)
ob_whole_cake = bpy.data.objects.new('Whole Cake', me_circle)
ob_cake_sliced_half = bpy.data.objects.new('Cake sliced half', me_circle_001)
ob_cake_slice_big = bpy.data.objects.new('Cake slice Big', me_circle_002)
ob_cake_slice = bpy.data.objects.new('Cake Slice', me_circle_005)

# ---- transforms, parenting, visibility, modifiers, constraints
ob_light.location = (4.076, 1.005, 5.904)
ob_light.rotation_euler = (0.6503, 0.05522, 1.866)
ob_light.lock_rotations_4d = False
ob_light.empty_display_type = 'ARROWS'
ob_light.color = (0.0, 0.0, 0.0, 0.0)
ob_light.lineart.crease_threshold = 0.0
ob_camera.location = (7.359, -6.926, 4.958)
ob_camera.rotation_euler = (1.109, 0.0, 0.8149)
ob_camera.lock_rotations_4d = False
ob_camera.empty_display_type = 'ARROWS'
ob_camera.color = (0.0, 0.0, 0.0, 0.0)
ob_camera.display_type = 'WIRE'
ob_camera.lineart.crease_threshold = 0.0
ob_whole_cake.location = (-3.72, 0.0, 0.0)
_m = ob_whole_cake.modifiers.new('Subdivision', 'SUBSURF')
_m.levels = 4
ob_cake_sliced_half.location = (-1.39, 0.0, 0.0)
_m = ob_cake_sliced_half.modifiers.new('Subdivision', 'SUBSURF')
_m.levels = 4
ob_cake_slice_big.location = (0.0, 0.0, 0.0)
_m = ob_cake_slice_big.modifiers.new('Subdivision', 'SUBSURF')
_m.levels = 4
ob_cake_slice.location = (1.48, 0.0, 0.0)
ob_cake_slice.rotation_euler = (0.0, -0.0, -0.7854)
_m = ob_cake_slice.modifiers.new('Subdivision', 'SUBSURF')
_m.levels = 4

# ---- collection membership
col_collection.objects.link(ob_light)
col_collection.objects.link(ob_camera)
col_collection.objects.link(ob_whole_cake)
col_collection.objects.link(ob_cake_sliced_half)
col_collection.objects.link(ob_cake_slice_big)
col_collection.objects.link(ob_cake_slice)

# ---- scene / render settings (as saved in the file)
scene.camera = ob_camera
scene.frame_start = 1; scene.frame_end = 250; scene.frame_set(2)
scene.render.engine = 'BLENDER_EEVEE_NEXT'
scene.cycles.sampling_pattern = 'TABULATED_SOBOL'
scene.view_settings.view_transform = 'Filmic'
bpy.context.view_layer.update()
